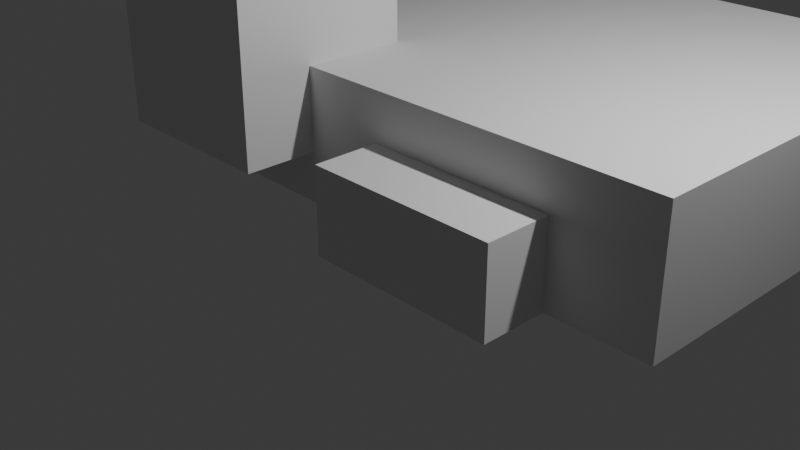 # Source: test_nojoin1.blend  (saved by Blender 4.2.66; exported with 4.5.12 LTS)
import bpy
from mathutils import Matrix  # noqa: F401  (used for matrix-valued properties, if any)

bpy.ops.wm.read_factory_settings(use_empty=True)
scene = bpy.context.scene
scene.name = 'Scene'

# ---- collections
col_collection = bpy.data.collections.new('Collection'); scene.collection.children.link(col_collection)

# ---- materials (node trees are filled in below, after node groups)
mat_material = bpy.data.materials.new('Material')
mat_material.alpha_threshold = 0.0
mat_material.use_transparent_shadow = False
mat_material.roughness = 0.5
mat_material.line_color = (0.0, 0.0, 0.0, 1.0)

# ---- material node trees
mat_material.use_nodes = True; mat_material.node_tree.nodes.clear()
_N = mat_material.node_tree.nodes; _L = mat_material.node_tree.links
n0 = _N.new('ShaderNodeOutputMaterial'); n0.name = 'Material Output'; n0.location = (300, 300)
n1 = _N.new('ShaderNodeBsdfPrincipled'); n1.name = 'Principled BSDF'; n1.location = (10, 300)
n1.inputs[3].default_value = 1.45
_L.new(n1.outputs[0], n0.inputs[0])
n0.is_active_output = True

# ---- world
world_world = bpy.data.worlds.new('World'); scene.world = world_world
world_world.use_nodes = True; world_world.node_tree.nodes.clear()
_N = world_world.node_tree.nodes; _L = world_world.node_tree.links
n0 = _N.new('ShaderNodeOutputWorld'); n0.name = 'World Output'; n0.location = (300, 300)
n1 = _N.new('ShaderNodeBackground'); n1.name = 'Background'; n1.location = (10, 300)
n1.inputs[0].default_value = (0.05088, 0.05088, 0.05088, 1.0)
_L.new(n1.outputs[0], n0.inputs[0])
n0.is_active_output = True
world_world.color = (0.05088, 0.05088, 0.05088)
world_world.sun_shadow_jitter_overblur = 0.0

# ---- cameras
cam_camera = bpy.data.cameras.new('Camera')
cam_camera.clip_end = 100.0
cam_camera.ortho_scale = 7.314

# ---- lights
light_light = bpy.data.lights.new('Light', 'POINT')
light_light.energy = 1000.0
light_light.shadow_soft_size = 0.1

# ---- meshes
me_cube = bpy.data.meshes.new('Cube')
me_cube.from_pydata([(1.0, 1.0, 1.0), (1.0, 1.0, -1.0), (1.0, -1.0, 1.0), (1.0, -1.0, -1.0), (-1.0, 1.0, 1.0), (-1.0, 1.0, -1.0), (-1.0, -1.0, 1.0), (-1.0, -1.0, -1.0)], [], [(0, 4, 6, 2), (3, 2, 6, 7), (7, 6, 4, 5), (5, 1, 3, 7), (1, 0, 2, 3), (5, 4, 0, 1)])
_uv = me_cube.uv_layers.new(name='UVMap')
_uv.uv.foreach_set('vector', [0.625, 0.5, 0.875, 0.5, 0.875, 0.75, 0.625, 0.75, 0.375, 0.75, 0.625, 0.75, 0.625, 1.0, 0.375, 1.0, 0.375, 0.0, 0.625, 0.0, 0.625, 0.25, 0.375, 0.25, 0.125, 0.5, 0.375, 0.5, 0.375, 0.75, 0.125, 0.75, 0.375, 0.5, 0.625, 0.5, 0.625, 0.75, 0.375, 0.75, 0.375, 0.25, 0.625, 0.25, 0.625, 0.5, 0.375, 0.5])
me_cube.materials.append(mat_material)
me_cube.use_mirror_vertex_groups = False
me_cube.update()
me_cube_001 = bpy.data.meshes.new('Cube.001')
me_cube_001.from_pydata([(-2.624, -2.535, -0.7406), (-2.624, -2.535, 0.7406), (-2.624, 2.535, -0.7406), (-2.624, 2.535, 0.7406), (2.624, -2.535, -0.7406), (2.624, -2.535, 0.7406), (2.624, 2.535, -0.7406), (2.624, 2.535, 0.7406)], [], [(0, 1, 3, 2), (2, 3, 7, 6), (6, 7, 5, 4), (4, 5, 1, 0), (2, 6, 4, 0), (7, 3, 1, 5)])
_uv = me_cube_001.uv_layers.new(name='UVMap')
_uv.uv.foreach_set('vector', [0.375, 0.0, 0.625, 0.0, 0.625, 0.25, 0.375, 0.25, 0.375, 0.25, 0.625, 0.25, 0.625, 0.5, 0.375, 0.5, 0.375, 0.5, 0.625, 0.5, 0.625, 0.75, 0.375, 0.75, 0.375, 0.75, 0.625, 0.75, 0.625, 1.0, 0.375, 1.0, 0.125, 0.5, 0.375, 0.5, 0.375, 0.75, 0.125, 0.75, 0.625, 0.5, 0.875, 0.5, 0.875, 0.75, 0.625, 0.75])
me_cube_001.update()
me_cube_002 = bpy.data.meshes.new('Cube.002')
me_cube_002.from_pydata([(-1.068, -0.7266, -0.4716), (-1.068, -0.7266, 0.4716), (-1.068, 0.7266, -0.4716), (-1.068, 0.7266, 0.4716), (1.068, -0.7266, -0.4716), (1.068, -0.7266, 0.4716), (1.068, 0.7266, -0.4716), (1.068, 0.7266, 0.4716)], [], [(0, 1, 3, 2), (2, 3, 7, 6), (6, 7, 5, 4), (4, 5, 1, 0), (2, 6, 4, 0), (7, 3, 1, 5)])
_uv = me_cube_002.uv_layers.new(name='UVMap')
_uv.uv.foreach_set('vector', [0.375, 0.0, 0.625, 0.0, 0.625, 0.25, 0.375, 0.25, 0.375, 0.25, 0.625, 0.25, 0.625, 0.5, 0.375, 0.5, 0.375, 0.5, 0.625, 0.5, 0.625, 0.75, 0.375, 0.75, 0.375, 0.75, 0.625, 0.75, 0.625, 1.0, 0.375, 1.0, 0.125, 0.5, 0.375, 0.5, 0.375, 0.75, 0.125, 0.75, 0.625, 0.5, 0.875, 0.5, 0.875, 0.75, 0.625, 0.75])
me_cube_002.update()

# ---- objects
ob_cube = bpy.data.objects.new('Cube', me_cube)
ob_light = bpy.data.objects.new('Light', light_light)
ob_camera = bpy.data.objects.new('Camera', cam_camera)
ob_cube_001 = bpy.data.objects.new('Cube.001', me_cube_001)
ob_cube_002 = bpy.data.objects.new('Cube.002', me_cube_002)

# ---- transforms, parenting, visibility, modifiers, constraints
ob_cube.location = (-1.9, -0.18, 1.56)
ob_cube.lock_rotations_4d = False
ob_cube.empty_display_type = 'ARROWS'
ob_cube.lineart.crease_threshold = 0.0
ob_light.location = (4.076, 1.005, 5.904)
ob_light.rotation_euler = (0.6503, 0.05522, 1.866)
ob_light.lock_rotations_4d = False
ob_light.empty_display_type = 'ARROWS'
ob_light.color = (0.0, 0.0, 0.0, 0.0)
ob_light.lineart.crease_threshold = 0.0
ob_camera.location = (7.359, -6.926, 4.958)
ob_camera.rotation_euler = (1.109, 0.0, 0.8149)
ob_camera.lock_rotations_4d = False
ob_camera.empty_display_type = 'ARROWS'
ob_camera.color = (0.0, 0.0, 0.0, 0.0)
ob_camera.display_type = 'WIRE'
ob_camera.lineart.crease_threshold = 0.0
ob_cube_001.location = (0.6114, 2.17, 0.7406)
ob_cube_001.scale = (1.04, 1.0, 1.0)
ob_cube_002.location = (1.129, -0.3818, 0.4716)

# ---- collection membership
col_collection.objects.link(ob_cube)
col_collection.objects.link(ob_light)
col_collection.objects.link(ob_camera)
col_collection.objects.link(ob_cube_001)
col_collection.objects.link(ob_cube_002)

# ---- scene / render settings (as saved in the file)
scene.camera = ob_camera
scene.frame_start = 1; scene.frame_end = 250; scene.frame_set(0)
scene.render.engine = 'BLENDER_EEVEE_NEXT'
bpy.context.view_layer.update()
